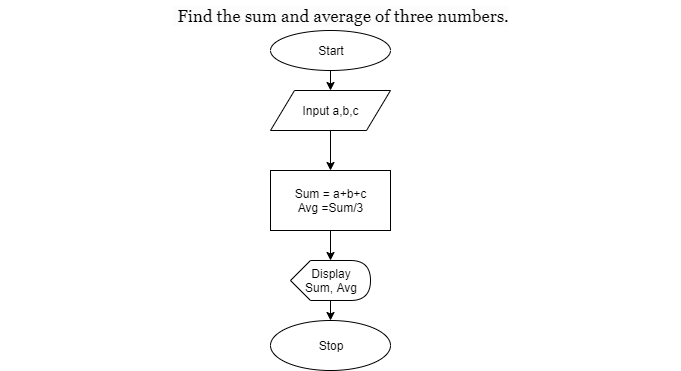

The diagram above was exported from draw.io. Its source (the exported page's mxGraphModel, read from the mxfile embedded in the PNG):
<mxGraphModel dx="790" dy="426" grid="1" gridSize="10" guides="1" tooltips="1" connect="1" arrows="1" fold="1" page="1" pageScale="1" pageWidth="850" pageHeight="1100" math="0" shadow="0">
  <root>
    <mxCell id="0" />
    <mxCell id="1" parent="0" />
    <mxCell id="pHlTJLayt5SBJ6aW2XkA-1" value="&lt;span style=&quot;font-family: &amp;#34;georgia&amp;#34; ; font-size: 17px ; text-align: justify ; background-color: rgb(252 , 252 , 252)&quot;&gt;&amp;nbsp;Find the sum and average of three numbers.&lt;/span&gt;" style="text;html=1;strokeColor=none;fillColor=none;align=center;verticalAlign=middle;whiteSpace=wrap;rounded=0;" vertex="1" parent="1">
      <mxGeometry x="40" y="20" width="680" height="30" as="geometry" />
    </mxCell>
    <mxCell id="pHlTJLayt5SBJ6aW2XkA-2" value="Start" style="ellipse;whiteSpace=wrap;html=1;" vertex="1" parent="1">
      <mxGeometry x="310" y="50" width="120" height="40" as="geometry" />
    </mxCell>
    <mxCell id="pHlTJLayt5SBJ6aW2XkA-15" value="" style="edgeStyle=orthogonalEdgeStyle;rounded=0;orthogonalLoop=1;jettySize=auto;html=1;" edge="1" parent="1" source="pHlTJLayt5SBJ6aW2XkA-3" target="pHlTJLayt5SBJ6aW2XkA-4">
      <mxGeometry relative="1" as="geometry" />
    </mxCell>
    <mxCell id="pHlTJLayt5SBJ6aW2XkA-3" value="Input a,b,c" style="shape=parallelogram;perimeter=parallelogramPerimeter;whiteSpace=wrap;html=1;" vertex="1" parent="1">
      <mxGeometry x="310" y="110" width="120" height="40" as="geometry" />
    </mxCell>
    <mxCell id="pHlTJLayt5SBJ6aW2XkA-16" value="" style="edgeStyle=orthogonalEdgeStyle;rounded=0;orthogonalLoop=1;jettySize=auto;html=1;" edge="1" parent="1" source="pHlTJLayt5SBJ6aW2XkA-4" target="pHlTJLayt5SBJ6aW2XkA-6">
      <mxGeometry relative="1" as="geometry" />
    </mxCell>
    <mxCell id="pHlTJLayt5SBJ6aW2XkA-4" value="Sum = a+b+c&lt;br&gt;Avg =Sum/3" style="rounded=0;whiteSpace=wrap;html=1;" vertex="1" parent="1">
      <mxGeometry x="310" y="190" width="120" height="60" as="geometry" />
    </mxCell>
    <mxCell id="pHlTJLayt5SBJ6aW2XkA-6" value="Display&lt;br&gt;Sum, Avg" style="shape=display;whiteSpace=wrap;html=1;" vertex="1" parent="1">
      <mxGeometry x="330" y="280" width="80" height="40" as="geometry" />
    </mxCell>
    <mxCell id="pHlTJLayt5SBJ6aW2XkA-7" value="Stop" style="ellipse;whiteSpace=wrap;html=1;" vertex="1" parent="1">
      <mxGeometry x="310" y="340" width="120" height="50" as="geometry" />
    </mxCell>
    <mxCell id="pHlTJLayt5SBJ6aW2XkA-14" value="" style="endArrow=classic;html=1;exitX=0.5;exitY=1;exitDx=0;exitDy=0;entryX=0.5;entryY=0;entryDx=0;entryDy=0;" edge="1" parent="1" source="pHlTJLayt5SBJ6aW2XkA-2" target="pHlTJLayt5SBJ6aW2XkA-3">
      <mxGeometry width="50" height="50" relative="1" as="geometry">
        <mxPoint x="40" y="480" as="sourcePoint" />
        <mxPoint x="90" y="430" as="targetPoint" />
      </mxGeometry>
    </mxCell>
    <mxCell id="pHlTJLayt5SBJ6aW2XkA-19" value="" style="endArrow=classic;html=1;exitX=0;exitY=0;exitDx=40;exitDy=40;exitPerimeter=0;entryX=0.5;entryY=0;entryDx=0;entryDy=0;" edge="1" parent="1" source="pHlTJLayt5SBJ6aW2XkA-6" target="pHlTJLayt5SBJ6aW2XkA-7">
      <mxGeometry width="50" height="50" relative="1" as="geometry">
        <mxPoint x="40" y="480" as="sourcePoint" />
        <mxPoint x="90" y="430" as="targetPoint" />
      </mxGeometry>
    </mxCell>
  </root>
</mxGraphModel>